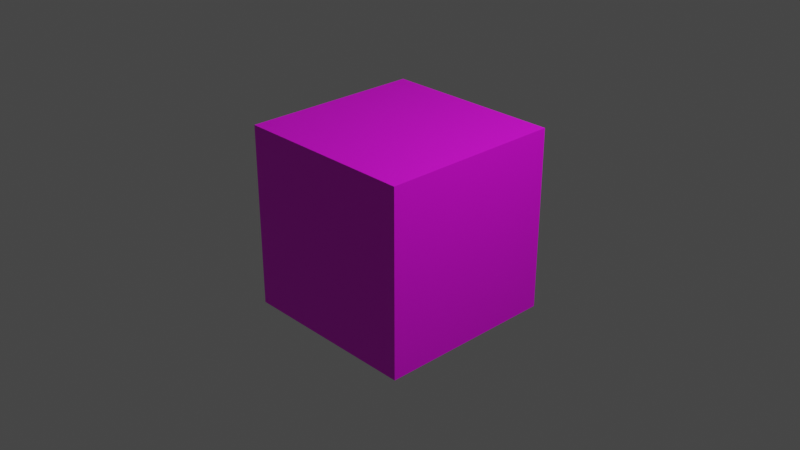 # Source: bricks.blend  (saved by Blender 2.92.15; exported with 4.5.12 LTS)
import bpy
from mathutils import Matrix  # noqa: F401  (used for matrix-valued properties, if any)

bpy.ops.wm.read_factory_settings(use_empty=True)
scene = bpy.context.scene
scene.name = 'Scene'

# ---- collections
col_collection = bpy.data.collections.new('Collection'); scene.collection.children.link(col_collection)

# ---- images (referenced by path relative to the original .blend; pixels are not part of the script)
import os
ASSET_DIR = os.environ.get("B2B_ASSET_DIR", "")  # directory of the original .blend (textures are referenced by path, not embedded)
HERE = os.path.dirname(os.path.abspath(__file__))  # packed textures are extracted next to this script under _unpacked/

def load_image(name, relpath, width, height, colorspace="sRGB"):
    """Load a texture the original file referenced (path relative to the .blend, or extracted next to this script)."""
    p = next((c for c in (os.path.join(HERE, relpath), os.path.join(ASSET_DIR, relpath)) if relpath and os.path.exists(c)), "")
    if p:
        img = bpy.data.images.load(p, check_existing=True)
        img.name = name
    else:  # same state as the original file: an image datablock whose file is absent (Cycles renders it pink)
        img = bpy.data.images.new(name, width, height)
        img.source = "FILE"
        img.filepath = "//" + (relpath or name)
    img.colorspace_settings.name = colorspace
    return img
img_bricks_dds = load_image('bricks.dds', 'bricks.dds', 1024, 1024, 'sRGB')

# ---- materials (node trees are filled in below, after node groups)
mat_bricks = bpy.data.materials.new('bricks')
mat_bricks.use_transparent_shadow = False

# ---- material node trees
mat_bricks.use_nodes = True; mat_bricks.node_tree.nodes.clear()
_N = mat_bricks.node_tree.nodes; _L = mat_bricks.node_tree.links
n0 = _N.new('ShaderNodeBsdfPrincipled'); n0.name = 'Principled BSDF'; n0.location = (10, 300)
n0.distribution = 'GGX'
n0.subsurface_method = 'BURLEY'
n0.inputs[3].default_value = 1.45
n0.inputs[27].default_value = (0.0, 0.0, 0.0, 1.0)
n0.inputs[28].default_value = 1.0
n1 = _N.new('ShaderNodeOutputMaterial'); n1.name = 'Material Output'; n1.location = (300, 300)
n2 = _N.new('ShaderNodeTexImage'); n2.name = 'Image Texture'; n2.location = (-190, 280)
n2.image = img_bricks_dds
_L.new(n0.outputs[0], n1.inputs[0])
_L.new(n2.outputs[0], n0.inputs[0])
n1.is_active_output = True

# ---- world
world_world = bpy.data.worlds.new('World'); scene.world = world_world
world_world.use_nodes = True; world_world.node_tree.nodes.clear()
_N = world_world.node_tree.nodes; _L = world_world.node_tree.links
n0 = _N.new('ShaderNodeOutputWorld'); n0.name = 'World Output'; n0.location = (300, 300)
n1 = _N.new('ShaderNodeBackground'); n1.name = 'Background'; n1.location = (10, 300)
n1.inputs[0].default_value = (0.05088, 0.05088, 0.05088, 1.0)
_L.new(n1.outputs[0], n0.inputs[0])
n0.is_active_output = True
world_world.color = (0.05088, 0.05088, 0.05088)
world_world.use_sun_shadow = False
world_world.sun_shadow_jitter_overblur = 0.0

# ---- cameras
cam_camera = bpy.data.cameras.new('Camera')
cam_camera.clip_end = 100.0
cam_camera.ortho_scale = 7.314

# ---- lights
light_light = bpy.data.lights.new('Light', 'POINT')
light_light.transmission_factor = 0.0
light_light.energy = 1000.0
light_light.shadow_soft_size = 0.1
light_light.shadow_maximum_resolution = 0.006
light_light.use_absolute_resolution = True

# ---- meshes
me_cube_001 = bpy.data.meshes.new('Cube.001')
me_cube_001.from_pydata([(-1.0, -1.0, -1.0), (-1.0, -1.0, 1.0), (-1.0, 1.0, -1.0), (-1.0, 1.0, 1.0), (1.0, -1.0, -1.0), (1.0, -1.0, 1.0), (1.0, 1.0, -1.0), (1.0, 1.0, 1.0)], [], [(0, 1, 3, 2), (2, 3, 7, 6), (6, 7, 5, 4), (4, 5, 1, 0), (2, 6, 4, 0), (7, 3, 1, 5)])
_uv = me_cube_001.uv_layers.new(name='UVMap')
_uv.uv.foreach_set('vector', [0.375, 0.0, 0.625, 0.0, 0.625, 0.25, 0.375, 0.25, 0.375, 0.25, 0.625, 0.25, 0.625, 0.5, 0.375, 0.5, 0.375, 0.5, 0.625, 0.5, 0.625, 0.75, 0.375, 0.75, 0.375, 0.75, 0.625, 0.75, 0.625, 1.0, 0.375, 1.0, 0.125, 0.5, 0.375, 0.5, 0.375, 0.75, 0.125, 0.75, 0.625, 0.5, 0.875, 0.5, 0.875, 0.75, 0.625, 0.75])
me_cube_001.materials.append(mat_bricks)
me_cube_001.use_remesh_fix_poles = True
me_cube_001.use_remesh_preserve_attributes = False
me_cube_001.use_mirror_vertex_groups = False
me_cube_001.update()

# ---- objects
ob_light = bpy.data.objects.new('Light', light_light)
ob_camera = bpy.data.objects.new('Camera', cam_camera)
ob_cube = bpy.data.objects.new('Cube', me_cube_001)

# ---- transforms, parenting, visibility, modifiers, constraints
ob_light.location = (4.076, 1.005, 5.904)
ob_light.rotation_euler = (0.6503, 0.05522, 1.866)
ob_light.lock_rotations_4d = False
ob_light.empty_display_type = 'ARROWS'
ob_light.color = (0.0, 0.0, 0.0, 0.0)
ob_light.lineart.crease_threshold = 0.0
ob_camera.location = (7.359, -6.926, 4.958)
ob_camera.rotation_euler = (1.109, 0.0, 0.8149)
ob_camera.lock_rotations_4d = False
ob_camera.empty_display_type = 'ARROWS'
ob_camera.color = (0.0, 0.0, 0.0, 0.0)
ob_camera.display_type = 'WIRE'
ob_camera.lineart.crease_threshold = 0.0
ob_cube.location = (0.0, 0.0, 0.0)
ob_cube.lineart.crease_threshold = 0.0

# ---- collection membership
col_collection.objects.link(ob_light)
col_collection.objects.link(ob_camera)
col_collection.objects.link(ob_cube)

# ---- scene / render settings (as saved in the file)
scene.camera = ob_camera
scene.frame_start = 1; scene.frame_end = 250; scene.frame_set(1)
scene.render.engine = 'BLENDER_EEVEE_NEXT'
scene.cycles.use_denoising = False
scene.cycles.samples = 128
scene.cycles.sampling_pattern = 'TABULATED_SOBOL'
scene.cycles.use_adaptive_sampling = False
scene.cycles.use_light_tree = False
scene.view_settings.view_transform = 'Filmic'
bpy.context.view_layer.update()
